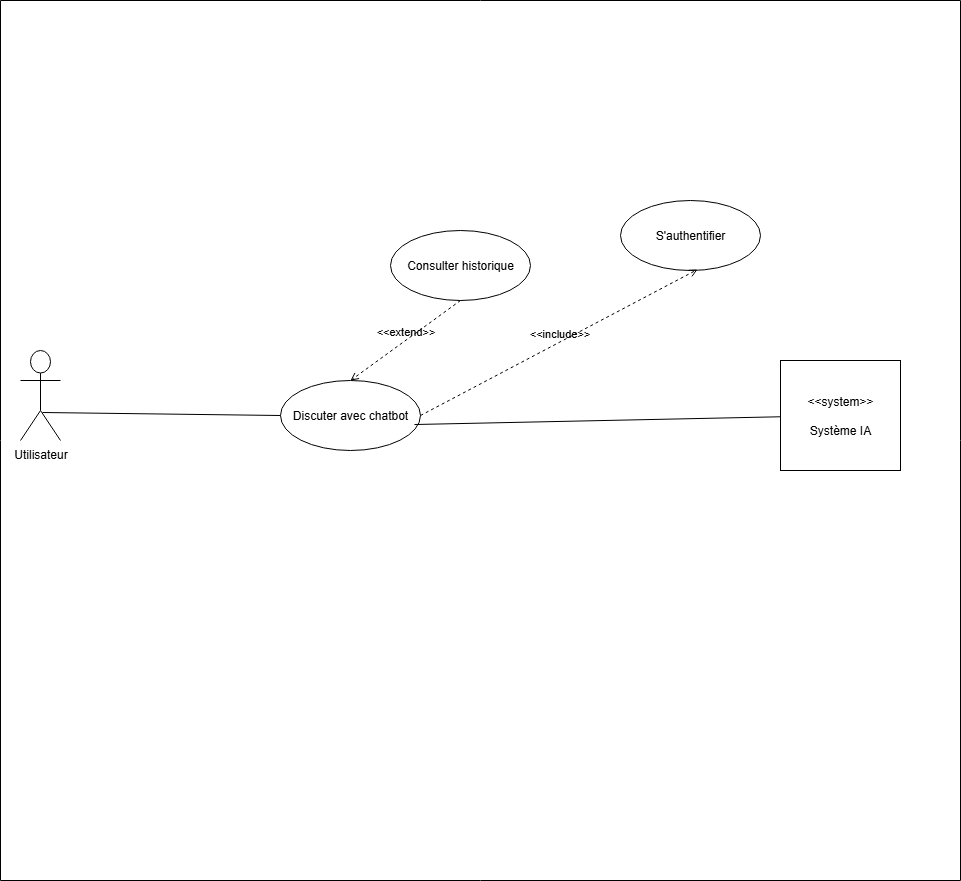

The diagram above was exported from draw.io. Its source (the exported page's mxGraphModel, read from the mxfile embedded in the PNG):
<mxGraphModel dx="1109" dy="432" grid="1" gridSize="10" guides="1" tooltips="1" connect="1" arrows="1" fold="1" page="1" pageScale="1" pageWidth="827" pageHeight="1169" math="0" shadow="0">
  <root>
    <mxCell id="0" />
    <mxCell id="1" parent="0" />
    <mxCell id="ixnfOMM-d2tmj1PJebGK-43" value="" style="swimlane;startSize=0;" parent="1" vertex="1">
      <mxGeometry x="160" y="20" width="960" height="880" as="geometry" />
    </mxCell>
    <mxCell id="SAmc6yc_-JRBEwYeBXq7-4" value="&amp;lt;&amp;lt;system&amp;gt;&amp;gt;&lt;div&gt;&lt;br&gt;&lt;/div&gt;&lt;div&gt;Système IA&lt;/div&gt;" style="rounded=0;whiteSpace=wrap;html=1;" parent="ixnfOMM-d2tmj1PJebGK-43" vertex="1">
      <mxGeometry x="780" y="360" width="120" height="110" as="geometry" />
    </mxCell>
    <mxCell id="ixnfOMM-d2tmj1PJebGK-10" value="Discuter avec chatbot" style="ellipse;whiteSpace=wrap;html=1;" parent="ixnfOMM-d2tmj1PJebGK-43" vertex="1">
      <mxGeometry x="280" y="380" width="140" height="70" as="geometry" />
    </mxCell>
    <mxCell id="SAmc6yc_-JRBEwYeBXq7-6" value="" style="endArrow=none;html=1;rounded=0;exitX=0.957;exitY=0.629;exitDx=0;exitDy=0;exitPerimeter=0;" parent="ixnfOMM-d2tmj1PJebGK-43" source="ixnfOMM-d2tmj1PJebGK-10" target="SAmc6yc_-JRBEwYeBXq7-4" edge="1">
      <mxGeometry width="50" height="50" relative="1" as="geometry">
        <mxPoint x="460" y="560" as="sourcePoint" />
        <mxPoint x="510" y="510" as="targetPoint" />
      </mxGeometry>
    </mxCell>
    <mxCell id="ixnfOMM-d2tmj1PJebGK-11" value="S'authentifier" style="ellipse;whiteSpace=wrap;html=1;" parent="ixnfOMM-d2tmj1PJebGK-43" vertex="1">
      <mxGeometry x="620" y="200" width="140" height="70" as="geometry" />
    </mxCell>
    <mxCell id="ixnfOMM-d2tmj1PJebGK-18" value="&amp;lt;&amp;lt;include&amp;gt;&amp;gt;" style="html=1;verticalAlign=bottom;labelBackgroundColor=none;endArrow=open;endFill=0;dashed=1;rounded=0;exitX=1;exitY=0.5;exitDx=0;exitDy=0;entryX=0.55;entryY=0.986;entryDx=0;entryDy=0;entryPerimeter=0;" parent="ixnfOMM-d2tmj1PJebGK-43" source="ixnfOMM-d2tmj1PJebGK-10" target="ixnfOMM-d2tmj1PJebGK-11" edge="1">
      <mxGeometry width="160" relative="1" as="geometry">
        <mxPoint x="560" y="514" as="sourcePoint" />
        <mxPoint x="784" y="430" as="targetPoint" />
      </mxGeometry>
    </mxCell>
    <mxCell id="ixnfOMM-d2tmj1PJebGK-1" value="Utilisateur" style="shape=umlActor;verticalLabelPosition=bottom;verticalAlign=top;html=1;" parent="ixnfOMM-d2tmj1PJebGK-43" vertex="1">
      <mxGeometry x="20" y="350" width="40" height="90" as="geometry" />
    </mxCell>
    <mxCell id="ixnfOMM-d2tmj1PJebGK-33" value="" style="endArrow=none;html=1;rounded=0;entryX=0;entryY=0.5;entryDx=0;entryDy=0;exitX=0.55;exitY=0.689;exitDx=0;exitDy=0;exitPerimeter=0;" parent="ixnfOMM-d2tmj1PJebGK-43" source="ixnfOMM-d2tmj1PJebGK-1" target="ixnfOMM-d2tmj1PJebGK-10" edge="1">
      <mxGeometry relative="1" as="geometry">
        <mxPoint x="200" y="400" as="sourcePoint" />
        <mxPoint x="404" y="493" as="targetPoint" />
      </mxGeometry>
    </mxCell>
    <mxCell id="CffPBnP2L6OnRkj0YiAp-1" value="Consulter historique" style="ellipse;whiteSpace=wrap;html=1;" vertex="1" parent="ixnfOMM-d2tmj1PJebGK-43">
      <mxGeometry x="390" y="230" width="140" height="70" as="geometry" />
    </mxCell>
    <mxCell id="CffPBnP2L6OnRkj0YiAp-2" value="&amp;lt;&amp;lt;extend&amp;gt;&amp;gt;" style="html=1;verticalAlign=bottom;labelBackgroundColor=none;endArrow=open;endFill=0;dashed=1;rounded=0;entryX=0.5;entryY=0;entryDx=0;entryDy=0;exitX=0.5;exitY=1;exitDx=0;exitDy=0;" edge="1" parent="ixnfOMM-d2tmj1PJebGK-43" source="CffPBnP2L6OnRkj0YiAp-1" target="ixnfOMM-d2tmj1PJebGK-10">
      <mxGeometry width="160" relative="1" as="geometry">
        <mxPoint x="330" y="410" as="sourcePoint" />
        <mxPoint x="490" y="410" as="targetPoint" />
      </mxGeometry>
    </mxCell>
  </root>
</mxGraphModel>